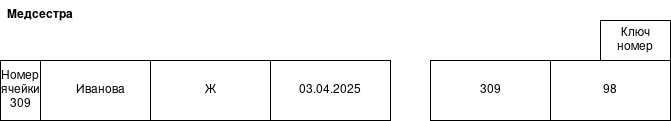

The diagram above was exported from draw.io. Its source (the exported page's mxGraphModel, read from the mxfile embedded in the PNG):
<mxGraphModel dx="1414" dy="721" grid="1" gridSize="10" guides="1" tooltips="1" connect="1" arrows="1" fold="1" page="1" pageScale="1" pageWidth="827" pageHeight="1169" math="0" shadow="0">
  <root>
    <mxCell id="0" />
    <mxCell id="1" parent="0" />
    <mxCell id="vs1I3ziSqALwoW8E43UK-5" parent="1" style="rounded=0;whiteSpace=wrap;html=1;" value="Иванова" vertex="1">
      <mxGeometry height="60" width="120" x="120" y="170" as="geometry" />
    </mxCell>
    <mxCell id="vs1I3ziSqALwoW8E43UK-6" parent="1" style="rounded=0;whiteSpace=wrap;html=1;" value="Ж" vertex="1">
      <mxGeometry height="60" width="120" x="230" y="170" as="geometry" />
    </mxCell>
    <mxCell id="vs1I3ziSqALwoW8E43UK-7" parent="1" style="rounded=0;whiteSpace=wrap;html=1;" value="03.04.2025" vertex="1">
      <mxGeometry height="60" width="120" x="350" y="170" as="geometry" />
    </mxCell>
    <mxCell id="vs1I3ziSqALwoW8E43UK-8" parent="1" style="rounded=0;whiteSpace=wrap;html=1;" value="309" vertex="1">
      <mxGeometry height="60" width="120" x="510" y="170" as="geometry" />
    </mxCell>
    <mxCell id="vs1I3ziSqALwoW8E43UK-9" parent="1" style="rounded=0;whiteSpace=wrap;html=1;" value="98" vertex="1">
      <mxGeometry height="60" width="120" x="630" y="170" as="geometry" />
    </mxCell>
    <mxCell id="vs1I3ziSqALwoW8E43UK-10" parent="1" style="rounded=0;whiteSpace=wrap;html=1;" value="&lt;div&gt;Ключ&lt;/div&gt;&lt;div&gt;номер&lt;/div&gt;" vertex="1">
      <mxGeometry height="40" width="70" x="680" y="130" as="geometry" />
    </mxCell>
    <mxCell id="vs1I3ziSqALwoW8E43UK-11" parent="1" style="rounded=0;whiteSpace=wrap;html=1;" value="&lt;div&gt;Номер ячейки&lt;/div&gt;&lt;div&gt;309&lt;/div&gt;" vertex="1">
      <mxGeometry height="60" width="40" x="80" y="170" as="geometry" />
    </mxCell>
    <mxCell id="vs1I3ziSqALwoW8E43UK-12" parent="1" style="text;html=1;whiteSpace=wrap;strokeColor=none;fillColor=none;align=center;verticalAlign=middle;rounded=0;" value="&lt;b&gt;Медсестра&lt;/b&gt;" vertex="1">
      <mxGeometry height="30" width="60" x="90" y="110" as="geometry" />
    </mxCell>
  </root>
</mxGraphModel>